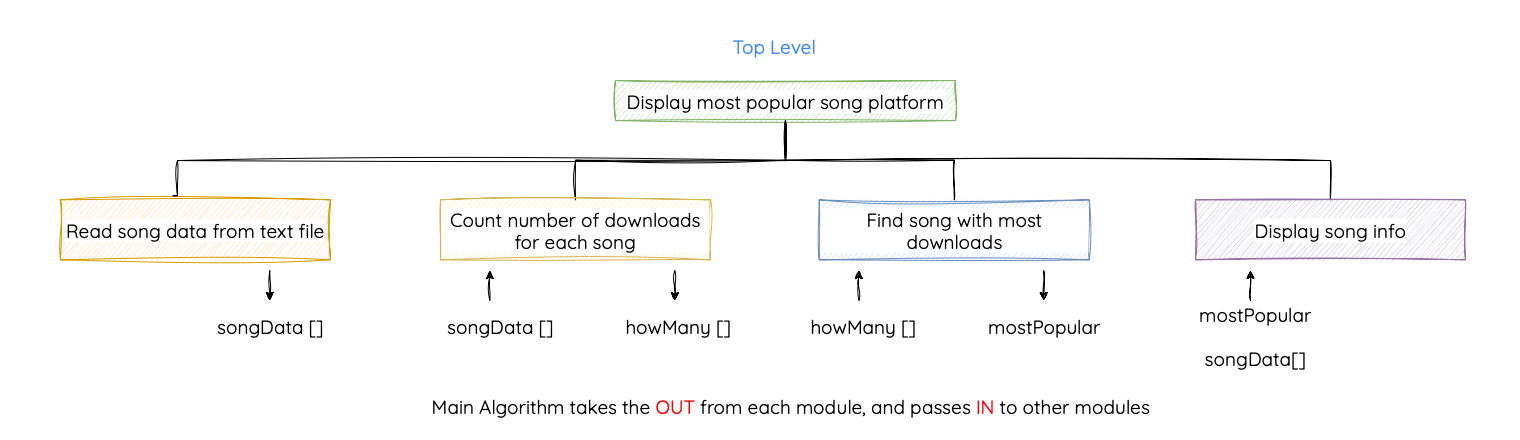

The diagram above was exported from draw.io. Its source (the exported page's mxGraphModel, read from the mxfile embedded in the PNG):
<mxGraphModel dx="2449" dy="799" grid="1" gridSize="10" guides="1" tooltips="1" connect="1" arrows="1" fold="1" page="1" pageScale="1" pageWidth="1169" pageHeight="827" background="#FFFFFF" math="0" shadow="0">
  <root>
    <mxCell id="0" />
    <mxCell id="1" parent="0" />
    <mxCell id="QIliqkyodKndtI3MrVki-19" value="" style="rounded=0;whiteSpace=wrap;html=1;fillColor=none;strokeColor=none;" vertex="1" parent="1">
      <mxGeometry x="-360" width="1520" height="440" as="geometry" />
    </mxCell>
    <mxCell id="LUI2-czoXANC-5oNz8Y6-9" style="edgeStyle=orthogonalEdgeStyle;rounded=0;orthogonalLoop=1;jettySize=auto;html=1;entryX=0.5;entryY=0;entryDx=0;entryDy=0;endArrow=none;startFill=0;sketch=1;curveFitting=1;jiggle=2;align=center;fontStyle=0;fontSize=19;" parent="1" source="LUI2-czoXANC-5oNz8Y6-1" target="LUI2-czoXANC-5oNz8Y6-5" edge="1">
      <mxGeometry relative="1" as="geometry">
        <Array as="points">
          <mxPoint x="425" y="160" />
          <mxPoint x="970" y="160" />
        </Array>
      </mxGeometry>
    </mxCell>
    <mxCell id="GLm42VBouBpXP4N5M4Wj-29" style="edgeStyle=orthogonalEdgeStyle;rounded=0;orthogonalLoop=1;jettySize=auto;html=1;exitX=0.5;exitY=1;exitDx=0;exitDy=0;sketch=1;curveFitting=1;jiggle=2;endArrow=none;endFill=0;" parent="1" source="LUI2-czoXANC-5oNz8Y6-1" target="LUI2-czoXANC-5oNz8Y6-3" edge="1">
      <mxGeometry relative="1" as="geometry" />
    </mxCell>
    <mxCell id="GLm42VBouBpXP4N5M4Wj-30" style="edgeStyle=orthogonalEdgeStyle;rounded=0;orthogonalLoop=1;jettySize=auto;html=1;exitX=0.5;exitY=1;exitDx=0;exitDy=0;entryX=0.5;entryY=0;entryDx=0;entryDy=0;sketch=1;curveFitting=1;jiggle=2;endArrow=none;endFill=0;" parent="1" source="LUI2-czoXANC-5oNz8Y6-1" target="LUI2-czoXANC-5oNz8Y6-4" edge="1">
      <mxGeometry relative="1" as="geometry" />
    </mxCell>
    <mxCell id="LUI2-czoXANC-5oNz8Y6-1" value="&lt;span style=&quot;background-color: light-dark(#ffffff, var(--ge-dark-color, #121212));&quot;&gt;&lt;span&gt;Display most popular song platform&lt;/span&gt;&lt;/span&gt;" style="rounded=0;whiteSpace=wrap;html=1;fontFamily=Quicksand;fontSource=https%3A%2F%2Ffonts.googleapis.com%2Fcss%3Ffamily%3DQuicksand;sketch=1;curveFitting=1;jiggle=2;fillColor=#d5e8d4;strokeColor=#82b366;align=center;fontStyle=0;fontSize=19;" parent="1" vertex="1">
      <mxGeometry x="255" y="80" width="340" height="40" as="geometry" />
    </mxCell>
    <mxCell id="LUI2-czoXANC-5oNz8Y6-2" value="Read song data from text file" style="rounded=0;whiteSpace=wrap;html=1;fontFamily=Quicksand;fontSource=https%3A%2F%2Ffonts.googleapis.com%2Fcss%3Ffamily%3DQuicksand;sketch=1;curveFitting=1;jiggle=2;fillColor=#ffe6cc;strokeColor=#d79b00;align=center;labelBackgroundColor=default;fontStyle=0;fontSize=19;aspect=fixed;" parent="1" vertex="1">
      <mxGeometry x="-300" y="199.32" width="270" height="60" as="geometry" />
    </mxCell>
    <mxCell id="LUI2-czoXANC-5oNz8Y6-3" value="Count number of downloads for each song" style="rounded=0;whiteSpace=wrap;html=1;fontFamily=Quicksand;fontSource=https%3A%2F%2Ffonts.googleapis.com%2Fcss%3Ffamily%3DQuicksand;sketch=1;curveFitting=1;jiggle=2;fillColor=#fff2cc;strokeColor=#d6b656;align=center;labelBackgroundColor=default;fontStyle=0;fontSize=19;" parent="1" vertex="1">
      <mxGeometry x="80" y="199.32" width="270" height="60" as="geometry" />
    </mxCell>
    <mxCell id="LUI2-czoXANC-5oNz8Y6-4" value="Find song with most downloads" style="rounded=0;whiteSpace=wrap;html=1;fontFamily=Quicksand;fontSource=https%3A%2F%2Ffonts.googleapis.com%2Fcss%3Ffamily%3DQuicksand;sketch=1;curveFitting=1;jiggle=2;fillColor=#dae8fc;strokeColor=#6c8ebf;align=center;labelBackgroundColor=default;fontStyle=0;fontSize=19;" parent="1" vertex="1">
      <mxGeometry x="458.75" y="199.32" width="270" height="60" as="geometry" />
    </mxCell>
    <mxCell id="LUI2-czoXANC-5oNz8Y6-5" value="&lt;span style=&quot;background-color: light-dark(#ffffff, var(--ge-dark-color, #121212));&quot;&gt;&lt;span&gt;Display song info&lt;/span&gt;&lt;/span&gt;" style="rounded=0;whiteSpace=wrap;html=1;fontFamily=Quicksand;fontSource=https%3A%2F%2Ffonts.googleapis.com%2Fcss%3Ffamily%3DQuicksand;sketch=1;curveFitting=1;jiggle=2;fillColor=#e1d5e7;strokeColor=#9673a6;align=center;fontStyle=0;fontSize=19;" parent="1" vertex="1">
      <mxGeometry x="835" y="199.32" width="270" height="60" as="geometry" />
    </mxCell>
    <mxCell id="LUI2-czoXANC-5oNz8Y6-6" style="edgeStyle=orthogonalEdgeStyle;rounded=0;orthogonalLoop=1;jettySize=auto;html=1;entryX=0.417;entryY=-0.067;entryDx=0;entryDy=0;entryPerimeter=0;endArrow=none;startFill=0;sketch=1;curveFitting=1;jiggle=2;align=center;fontStyle=0;fontSize=19;" parent="1" target="LUI2-czoXANC-5oNz8Y6-2" edge="1">
      <mxGeometry relative="1" as="geometry">
        <Array as="points">
          <mxPoint x="425" y="160" />
          <mxPoint x="-183" y="160" />
        </Array>
        <mxPoint x="425" y="120" as="sourcePoint" />
      </mxGeometry>
    </mxCell>
    <mxCell id="GLm42VBouBpXP4N5M4Wj-1" value="&lt;font style=&quot;color: light-dark(rgb(58, 136, 254), rgb(237, 237, 237)); background-color: light-dark(#ffffff, var(--ge-dark-color, #121212));&quot; data-font-src=&quot;https://fonts.googleapis.com/css?family=Quicksand&quot; face=&quot;Quicksand&quot;&gt;Top Level&lt;/font&gt;" style="text;html=1;align=center;verticalAlign=middle;whiteSpace=wrap;rounded=0;fontStyle=0;fontSize=19;" parent="1" vertex="1">
      <mxGeometry x="294" y="30" width="240" height="30" as="geometry" />
    </mxCell>
    <mxCell id="QIliqkyodKndtI3MrVki-2" value="songData []" style="text;html=1;align=center;verticalAlign=middle;whiteSpace=wrap;rounded=0;fontFamily=Quicksand;fontSource=https%3A%2F%2Ffonts.googleapis.com%2Fcss%3Ffamily%3DQuicksand;fontSize=19;sketch=1;curveFitting=1;jiggle=2;fontColor=default;fontStyle=0;labelBackgroundColor=default;" vertex="1" parent="1">
      <mxGeometry x="80" y="310" width="120" height="30" as="geometry" />
    </mxCell>
    <mxCell id="QIliqkyodKndtI3MrVki-5" value="mostPopular" style="text;html=1;align=center;verticalAlign=middle;whiteSpace=wrap;rounded=0;fontFamily=Quicksand;fontSource=https%3A%2F%2Ffonts.googleapis.com%2Fcss%3Ffamily%3DQuicksand;fontSize=19;sketch=1;curveFitting=1;jiggle=2;fontColor=default;fontStyle=0;labelBackgroundColor=default;" vertex="1" parent="1">
      <mxGeometry x="638.75" y="310" width="90" height="30" as="geometry" />
    </mxCell>
    <mxCell id="QIliqkyodKndtI3MrVki-6" value="mostPopular&lt;div&gt;&lt;br&gt;&lt;/div&gt;&lt;div&gt;songData[]&lt;/div&gt;" style="text;html=1;align=center;verticalAlign=middle;whiteSpace=wrap;rounded=0;fontFamily=Quicksand;fontSource=https%3A%2F%2Ffonts.googleapis.com%2Fcss%3Ffamily%3DQuicksand;fontSize=19;sketch=1;curveFitting=1;jiggle=2;fontColor=default;fontStyle=0;labelBackgroundColor=default;" vertex="1" parent="1">
      <mxGeometry x="850" y="320" width="90" height="30" as="geometry" />
    </mxCell>
    <mxCell id="QIliqkyodKndtI3MrVki-7" value="" style="endArrow=classic;html=1;rounded=0;sketch=1;curveFitting=1;jiggle=2;" edge="1" parent="1">
      <mxGeometry width="50" height="50" relative="1" as="geometry">
        <mxPoint x="-90.66999999999999" y="270" as="sourcePoint" />
        <mxPoint x="-90.66999999999999" y="300" as="targetPoint" />
      </mxGeometry>
    </mxCell>
    <mxCell id="QIliqkyodKndtI3MrVki-8" value="" style="endArrow=classic;html=1;rounded=0;sketch=1;curveFitting=1;jiggle=2;" edge="1" parent="1">
      <mxGeometry width="50" height="50" relative="1" as="geometry">
        <mxPoint x="314.33" y="270" as="sourcePoint" />
        <mxPoint x="314.33" y="300" as="targetPoint" />
      </mxGeometry>
    </mxCell>
    <mxCell id="QIliqkyodKndtI3MrVki-9" value="" style="endArrow=classic;html=1;rounded=0;sketch=1;curveFitting=1;jiggle=2;" edge="1" parent="1">
      <mxGeometry width="50" height="50" relative="1" as="geometry">
        <mxPoint x="683.19" y="270" as="sourcePoint" />
        <mxPoint x="683.19" y="300" as="targetPoint" />
      </mxGeometry>
    </mxCell>
    <mxCell id="QIliqkyodKndtI3MrVki-10" value="" style="endArrow=classic;html=1;rounded=0;sketch=1;curveFitting=1;jiggle=2;" edge="1" parent="1">
      <mxGeometry width="50" height="50" relative="1" as="geometry">
        <mxPoint x="129.32999999999998" y="300" as="sourcePoint" />
        <mxPoint x="129.32999999999998" y="270" as="targetPoint" />
      </mxGeometry>
    </mxCell>
    <mxCell id="QIliqkyodKndtI3MrVki-11" value="" style="endArrow=classic;html=1;rounded=0;sketch=1;curveFitting=1;jiggle=2;" edge="1" parent="1">
      <mxGeometry width="50" height="50" relative="1" as="geometry">
        <mxPoint x="890" y="300" as="sourcePoint" />
        <mxPoint x="890" y="270" as="targetPoint" />
      </mxGeometry>
    </mxCell>
    <mxCell id="QIliqkyodKndtI3MrVki-12" value="" style="endArrow=classic;html=1;rounded=0;sketch=1;curveFitting=1;jiggle=2;" edge="1" parent="1">
      <mxGeometry width="50" height="50" relative="1" as="geometry">
        <mxPoint x="498.44" y="300" as="sourcePoint" />
        <mxPoint x="498.44" y="270" as="targetPoint" />
      </mxGeometry>
    </mxCell>
    <mxCell id="QIliqkyodKndtI3MrVki-13" value="Main Algorithm takes the &lt;span style=&quot;color: rgb(255, 0, 0);&quot;&gt;OUT&lt;/span&gt; from each module, and passes &lt;span style=&quot;color: rgb(255, 0, 0);&quot;&gt;IN&lt;/span&gt; to other modules" style="text;html=1;align=center;verticalAlign=middle;whiteSpace=wrap;rounded=0;fontFamily=Quicksand;fontSource=https%3A%2F%2Ffonts.googleapis.com%2Fcss%3Ffamily%3DQuicksand;fontSize=19;fontColor=default;fontStyle=0;labelBackgroundColor=default;" vertex="1" parent="1">
      <mxGeometry x="26" y="390" width="809" height="30" as="geometry" />
    </mxCell>
    <mxCell id="QIliqkyodKndtI3MrVki-15" value="howMany []" style="text;html=1;align=center;verticalAlign=middle;whiteSpace=wrap;rounded=0;fontFamily=Quicksand;fontSource=https%3A%2F%2Ffonts.googleapis.com%2Fcss%3Ffamily%3DQuicksand;fontSize=19;sketch=1;curveFitting=1;jiggle=2;fontColor=default;fontStyle=0;labelBackgroundColor=default;" vertex="1" parent="1">
      <mxGeometry x="440" y="310" width="126" height="30" as="geometry" />
    </mxCell>
    <mxCell id="QIliqkyodKndtI3MrVki-17" value="howMany []" style="text;html=1;align=center;verticalAlign=middle;whiteSpace=wrap;rounded=0;fontFamily=Quicksand;fontSource=https%3A%2F%2Ffonts.googleapis.com%2Fcss%3Ffamily%3DQuicksand;fontSize=19;sketch=1;curveFitting=1;jiggle=2;fontColor=default;fontStyle=0;labelBackgroundColor=default;" vertex="1" parent="1">
      <mxGeometry x="255" y="310" width="126" height="30" as="geometry" />
    </mxCell>
    <mxCell id="QIliqkyodKndtI3MrVki-18" value="songData []" style="text;html=1;align=center;verticalAlign=middle;whiteSpace=wrap;rounded=0;fontFamily=Quicksand;fontSource=https%3A%2F%2Ffonts.googleapis.com%2Fcss%3Ffamily%3DQuicksand;fontSize=19;sketch=1;curveFitting=1;jiggle=2;fontColor=default;fontStyle=0;labelBackgroundColor=default;" vertex="1" parent="1">
      <mxGeometry x="-150" y="310" width="120" height="30" as="geometry" />
    </mxCell>
  </root>
</mxGraphModel>